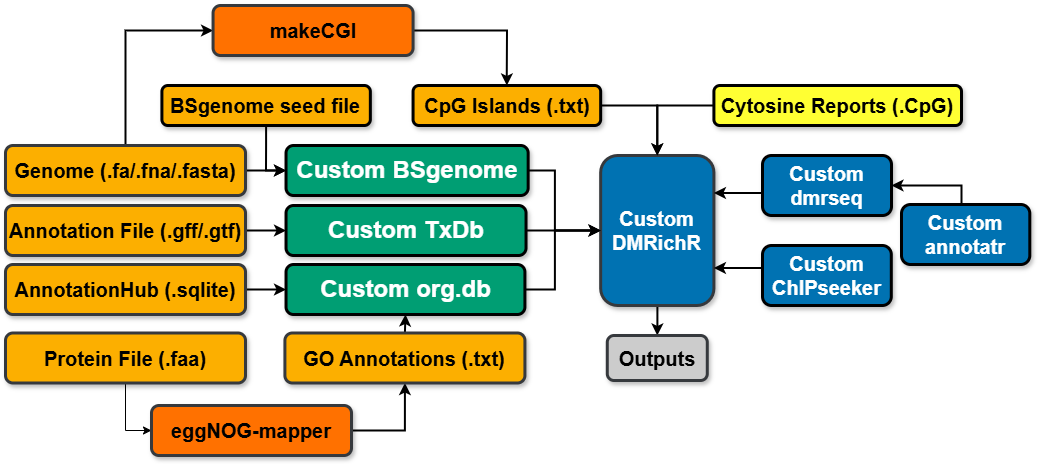

The diagram above was exported from draw.io. Its source (the exported page's mxGraphModel, read from the mxfile embedded in the PNG):
<mxGraphModel dx="2117" dy="569" grid="1" gridSize="10" guides="1" tooltips="1" connect="1" arrows="1" fold="1" page="1" pageScale="1" pageWidth="827" pageHeight="1169" math="0" shadow="0">
  <root>
    <mxCell id="0" />
    <mxCell id="1" parent="0" />
    <mxCell id="0S9WH-WLzTSrU9MLEm61-61" style="edgeStyle=orthogonalEdgeStyle;rounded=0;orthogonalLoop=1;jettySize=auto;html=1;entryX=0.5;entryY=0;entryDx=0;entryDy=0;strokeWidth=2;" parent="1" source="0S9WH-WLzTSrU9MLEm61-23" target="0S9WH-WLzTSrU9MLEm61-32" edge="1">
      <mxGeometry relative="1" as="geometry" />
    </mxCell>
    <mxCell id="0S9WH-WLzTSrU9MLEm61-23" value="&lt;h1 style=&quot;border-color: var(--border-color); font-size: 20px;&quot;&gt;&lt;font face=&quot;Helvetica&quot; style=&quot;border-color: var(--border-color);&quot;&gt;Custom&lt;br&gt;DMRichR&lt;/font&gt;&lt;/h1&gt;" style="text;align=center;html=1;verticalAlign=middle;whiteSpace=wrap;rounded=1;rotation=0;strokeWidth=3;strokeColor=#36393d;shadow=1;fillColor=#0072B2;fontColor=#FFFFFF;" parent="1" vertex="1">
      <mxGeometry x="379.16" y="1170" width="113.25" height="150" as="geometry" />
    </mxCell>
    <mxCell id="0S9WH-WLzTSrU9MLEm61-28" style="edgeStyle=orthogonalEdgeStyle;rounded=0;orthogonalLoop=1;jettySize=auto;html=1;entryX=0;entryY=0.5;entryDx=0;entryDy=0;strokeWidth=2;" parent="1" source="0S9WH-WLzTSrU9MLEm61-24" target="0S9WH-WLzTSrU9MLEm61-23" edge="1">
      <mxGeometry relative="1" as="geometry">
        <Array as="points">
          <mxPoint x="333.41" y="1185" />
          <mxPoint x="333.41" y="1245" />
        </Array>
      </mxGeometry>
    </mxCell>
    <mxCell id="0S9WH-WLzTSrU9MLEm61-24" value="&lt;h1&gt;Custom BSgenome&lt;br&gt;&lt;/h1&gt;" style="text;align=center;html=1;verticalAlign=middle;whiteSpace=wrap;rounded=1;rotation=0;strokeWidth=3;shadow=1;fillColor=#009E73;strokeColor=#000000;fontColor=#FFFFFF;" parent="1" vertex="1">
      <mxGeometry x="64.53" y="1160" width="242.13" height="50" as="geometry" />
    </mxCell>
    <mxCell id="0S9WH-WLzTSrU9MLEm61-27" style="edgeStyle=orthogonalEdgeStyle;rounded=0;orthogonalLoop=1;jettySize=auto;html=1;entryX=0;entryY=0.5;entryDx=0;entryDy=0;strokeWidth=2;" parent="1" source="0S9WH-WLzTSrU9MLEm61-26" target="0S9WH-WLzTSrU9MLEm61-23" edge="1">
      <mxGeometry relative="1" as="geometry" />
    </mxCell>
    <mxCell id="0S9WH-WLzTSrU9MLEm61-26" value="&lt;h1&gt;Custom TxDb&lt;/h1&gt;" style="text;align=center;html=1;verticalAlign=middle;whiteSpace=wrap;rounded=1;rotation=0;strokeWidth=3;shadow=1;fillColor=#009E73;strokeColor=#000000;fontColor=#FFFFFF;" parent="1" vertex="1">
      <mxGeometry x="64.53" y="1220" width="240" height="50" as="geometry" />
    </mxCell>
    <mxCell id="0S9WH-WLzTSrU9MLEm61-30" style="edgeStyle=orthogonalEdgeStyle;rounded=0;orthogonalLoop=1;jettySize=auto;html=1;exitX=1;exitY=0.5;exitDx=0;exitDy=0;entryX=0;entryY=0.5;entryDx=0;entryDy=0;strokeWidth=2;" parent="1" source="0S9WH-WLzTSrU9MLEm61-29" target="0S9WH-WLzTSrU9MLEm61-23" edge="1">
      <mxGeometry relative="1" as="geometry">
        <Array as="points">
          <mxPoint x="333.41" y="1304" />
          <mxPoint x="333.41" y="1245" />
        </Array>
      </mxGeometry>
    </mxCell>
    <mxCell id="0S9WH-WLzTSrU9MLEm61-29" value="&lt;h1&gt;Custom org.db&lt;br&gt;&lt;/h1&gt;" style="text;align=center;html=1;verticalAlign=middle;whiteSpace=wrap;rounded=1;rotation=0;strokeWidth=3;shadow=1;fillColor=#009E73;strokeColor=#000000;fontColor=#FFFFFF;" parent="1" vertex="1">
      <mxGeometry x="64.53" y="1279" width="238.88" height="50" as="geometry" />
    </mxCell>
    <mxCell id="0S9WH-WLzTSrU9MLEm61-32" value="&lt;h1 style=&quot;border-color: var(--border-color); font-size: 20px;&quot;&gt;Outputs&lt;/h1&gt;" style="text;align=center;html=1;verticalAlign=middle;whiteSpace=wrap;rounded=1;rotation=0;strokeWidth=3;strokeColor=#36393d;shadow=1;fillColor=#CCCCCC;" parent="1" vertex="1">
      <mxGeometry x="385.78" y="1350" width="100" height="45" as="geometry" />
    </mxCell>
    <mxCell id="0S9WH-WLzTSrU9MLEm61-37" style="edgeStyle=orthogonalEdgeStyle;rounded=0;orthogonalLoop=1;jettySize=auto;html=1;exitX=0;exitY=0.5;exitDx=0;exitDy=0;entryX=0.5;entryY=0;entryDx=0;entryDy=0;strokeWidth=2;" parent="1" source="0S9WH-WLzTSrU9MLEm61-34" target="0S9WH-WLzTSrU9MLEm61-23" edge="1">
      <mxGeometry relative="1" as="geometry" />
    </mxCell>
    <mxCell id="0S9WH-WLzTSrU9MLEm61-34" value="&lt;h1 style=&quot;font-size: 20px;&quot;&gt;&lt;font face=&quot;Helvetica&quot;&gt;Cytosine Reports (.CpG)&lt;br&gt;&lt;/font&gt;&lt;/h1&gt;" style="text;align=center;html=1;verticalAlign=middle;whiteSpace=wrap;rounded=1;rotation=0;strokeWidth=3;strokeColor=default;shadow=1;fillColor=#FFFF33;" parent="1" vertex="1">
      <mxGeometry x="492.41" y="1100" width="247.59" height="40" as="geometry" />
    </mxCell>
    <mxCell id="0S9WH-WLzTSrU9MLEm61-42" style="edgeStyle=orthogonalEdgeStyle;rounded=0;orthogonalLoop=1;jettySize=auto;html=1;entryX=0.5;entryY=0;entryDx=0;entryDy=0;exitX=1;exitY=0.5;exitDx=0;exitDy=0;strokeWidth=2;" parent="1" source="0S9WH-WLzTSrU9MLEm61-38" target="0S9WH-WLzTSrU9MLEm61-23" edge="1">
      <mxGeometry relative="1" as="geometry" />
    </mxCell>
    <mxCell id="0S9WH-WLzTSrU9MLEm61-38" value="&lt;h1 style=&quot;font-size: 20px;&quot;&gt;CpG Islands (.txt)&lt;/h1&gt;" style="text;align=center;html=1;verticalAlign=middle;whiteSpace=wrap;rounded=1;rotation=0;strokeWidth=3;shadow=1;fillColor=#FCAF00;strokeColor=#000000;perimeterSpacing=0;" parent="1" vertex="1">
      <mxGeometry x="191.57000000000005" y="1100" width="187.59" height="40" as="geometry" />
    </mxCell>
    <mxCell id="0S9WH-WLzTSrU9MLEm61-45" style="edgeStyle=orthogonalEdgeStyle;rounded=0;orthogonalLoop=1;jettySize=auto;html=1;entryX=0;entryY=0.5;entryDx=0;entryDy=0;strokeWidth=2;" parent="1" source="0S9WH-WLzTSrU9MLEm61-44" target="0S9WH-WLzTSrU9MLEm61-24" edge="1">
      <mxGeometry relative="1" as="geometry" />
    </mxCell>
    <mxCell id="0S9WH-WLzTSrU9MLEm61-51" style="edgeStyle=orthogonalEdgeStyle;rounded=0;orthogonalLoop=1;jettySize=auto;html=1;exitX=0.5;exitY=0;exitDx=0;exitDy=0;entryX=0;entryY=0.5;entryDx=0;entryDy=0;strokeWidth=2;" parent="1" source="0S9WH-WLzTSrU9MLEm61-44" target="0S9WH-WLzTSrU9MLEm61-50" edge="1">
      <mxGeometry relative="1" as="geometry" />
    </mxCell>
    <mxCell id="0S9WH-WLzTSrU9MLEm61-44" value="&lt;h1 style=&quot;&quot;&gt;&lt;font face=&quot;Helvetica&quot;&gt;&lt;span style=&quot;font-size: 20px;&quot;&gt;Genome (.fa/.fna/.fasta)&lt;/span&gt;&lt;/font&gt;&lt;br&gt;&lt;/h1&gt;" style="text;align=center;html=1;verticalAlign=middle;whiteSpace=wrap;rounded=1;rotation=0;strokeWidth=3;strokeColor=#36393d;shadow=1;fillColor=#FCAF00;" parent="1" vertex="1">
      <mxGeometry x="-216" y="1160" width="240" height="50" as="geometry" />
    </mxCell>
    <mxCell id="0S9WH-WLzTSrU9MLEm61-48" style="edgeStyle=orthogonalEdgeStyle;rounded=0;orthogonalLoop=1;jettySize=auto;html=1;entryX=0;entryY=0.5;entryDx=0;entryDy=0;strokeWidth=2;" parent="1" source="0S9WH-WLzTSrU9MLEm61-46" target="0S9WH-WLzTSrU9MLEm61-26" edge="1">
      <mxGeometry relative="1" as="geometry" />
    </mxCell>
    <mxCell id="0S9WH-WLzTSrU9MLEm61-46" value="&lt;h1 style=&quot;&quot;&gt;&lt;font face=&quot;Helvetica&quot;&gt;&lt;span style=&quot;font-size: 20px;&quot;&gt;Annotation File (.gff/.gtf)&lt;/span&gt;&lt;/font&gt;&lt;br&gt;&lt;/h1&gt;" style="text;align=center;html=1;verticalAlign=middle;whiteSpace=wrap;rounded=1;rotation=0;strokeWidth=3;strokeColor=#36393d;shadow=1;fillColor=#FCAF00;" parent="1" vertex="1">
      <mxGeometry x="-216" y="1220" width="240" height="50" as="geometry" />
    </mxCell>
    <mxCell id="0S9WH-WLzTSrU9MLEm61-49" style="edgeStyle=orthogonalEdgeStyle;rounded=0;orthogonalLoop=1;jettySize=auto;html=1;entryX=0;entryY=0.5;entryDx=0;entryDy=0;strokeWidth=2;" parent="1" source="0S9WH-WLzTSrU9MLEm61-47" target="0S9WH-WLzTSrU9MLEm61-29" edge="1">
      <mxGeometry relative="1" as="geometry" />
    </mxCell>
    <mxCell id="0S9WH-WLzTSrU9MLEm61-47" value="&lt;h1 style=&quot;&quot;&gt;&lt;font face=&quot;Helvetica&quot;&gt;&lt;span style=&quot;font-size: 20px;&quot;&gt;AnnotationHub (.sqlite)&lt;/span&gt;&lt;/font&gt;&lt;br&gt;&lt;/h1&gt;" style="text;align=center;html=1;verticalAlign=middle;whiteSpace=wrap;rounded=1;rotation=0;strokeWidth=3;strokeColor=#36393d;shadow=1;fillColor=#FCAF00;" parent="1" vertex="1">
      <mxGeometry x="-216" y="1279" width="240" height="50" as="geometry" />
    </mxCell>
    <mxCell id="0S9WH-WLzTSrU9MLEm61-57" style="edgeStyle=orthogonalEdgeStyle;rounded=0;orthogonalLoop=1;jettySize=auto;html=1;exitX=1;exitY=0.5;exitDx=0;exitDy=0;entryX=0.5;entryY=0;entryDx=0;entryDy=0;strokeWidth=2;" parent="1" source="0S9WH-WLzTSrU9MLEm61-50" target="0S9WH-WLzTSrU9MLEm61-38" edge="1">
      <mxGeometry relative="1" as="geometry" />
    </mxCell>
    <mxCell id="0S9WH-WLzTSrU9MLEm61-50" value="&lt;h1 style=&quot;font-size: 20px;&quot;&gt;&lt;font face=&quot;Helvetica&quot;&gt;makeCGI&lt;/font&gt;&lt;/h1&gt;" style="text;align=center;html=1;verticalAlign=middle;whiteSpace=wrap;rounded=1;rotation=0;strokeWidth=3;shadow=1;fontFamily=Helvetica;fontSize=12;fillColor=#FF7100;strokeColor=#36393d;" parent="1" vertex="1">
      <mxGeometry x="-8.43" y="1020" width="200" height="50" as="geometry" />
    </mxCell>
    <mxCell id="i7oF9FkSIKgl_xa16W12-1" style="edgeStyle=orthogonalEdgeStyle;rounded=0;orthogonalLoop=1;jettySize=auto;html=1;entryX=0;entryY=0.5;entryDx=0;entryDy=0;strokeWidth=2;" parent="1" source="0S9WH-WLzTSrU9MLEm61-53" target="0S9WH-WLzTSrU9MLEm61-24" edge="1">
      <mxGeometry relative="1" as="geometry" />
    </mxCell>
    <mxCell id="0S9WH-WLzTSrU9MLEm61-53" value="&lt;h1 style=&quot;&quot;&gt;&lt;span style=&quot;font-size: 20px;&quot;&gt;BSgenome seed file&lt;/span&gt;&lt;/h1&gt;" style="text;align=center;html=1;verticalAlign=middle;whiteSpace=wrap;rounded=1;rotation=0;strokeWidth=3;strokeColor=default;shadow=1;fillColor=#FCAF00;" parent="1" vertex="1">
      <mxGeometry x="-59.59" y="1100" width="208.43" height="40" as="geometry" />
    </mxCell>
    <mxCell id="0S9WH-WLzTSrU9MLEm61-63" style="edgeStyle=orthogonalEdgeStyle;rounded=0;orthogonalLoop=1;jettySize=auto;html=1;entryX=1;entryY=0.25;entryDx=0;entryDy=0;strokeWidth=2;" parent="1" source="0S9WH-WLzTSrU9MLEm61-58" target="0S9WH-WLzTSrU9MLEm61-23" edge="1">
      <mxGeometry relative="1" as="geometry">
        <Array as="points">
          <mxPoint x="517" y="1207" />
        </Array>
      </mxGeometry>
    </mxCell>
    <mxCell id="0S9WH-WLzTSrU9MLEm61-58" value="&lt;h1 style=&quot;border-color: var(--border-color); font-size: 20px;&quot;&gt;&lt;font face=&quot;Helvetica&quot; style=&quot;border-color: var(--border-color);&quot;&gt;Custom&lt;br&gt;dmrseq&lt;/font&gt;&lt;/h1&gt;" style="text;align=center;html=1;verticalAlign=middle;whiteSpace=wrap;rounded=1;rotation=0;strokeWidth=3;strokeColor=#000000;shadow=1;fillColor=#0072B2;gradientColor=none;fontColor=#FFFFFF;" parent="1" vertex="1">
      <mxGeometry x="541.0000000000001" y="1170" width="129" height="60" as="geometry" />
    </mxCell>
    <mxCell id="0S9WH-WLzTSrU9MLEm61-66" style="edgeStyle=orthogonalEdgeStyle;rounded=0;orthogonalLoop=1;jettySize=auto;html=1;entryX=1;entryY=0.5;entryDx=0;entryDy=0;strokeWidth=2;" parent="1" source="0S9WH-WLzTSrU9MLEm61-59" target="0S9WH-WLzTSrU9MLEm61-58" edge="1">
      <mxGeometry relative="1" as="geometry">
        <Array as="points">
          <mxPoint x="740" y="1200" />
        </Array>
      </mxGeometry>
    </mxCell>
    <mxCell id="0S9WH-WLzTSrU9MLEm61-59" value="&lt;h1 style=&quot;border-color: var(--border-color); font-size: 20px;&quot;&gt;&lt;font face=&quot;Helvetica&quot; style=&quot;border-color: var(--border-color);&quot;&gt;Custom&lt;br&gt;annotatr&lt;/font&gt;&lt;/h1&gt;" style="text;align=center;html=1;verticalAlign=middle;whiteSpace=wrap;rounded=1;rotation=0;strokeWidth=3;strokeColor=#000000;shadow=1;fillColor=#0072B2;gradientColor=none;fontColor=#FFFFFF;" parent="1" vertex="1">
      <mxGeometry x="680" y="1219" width="128.3" height="60" as="geometry" />
    </mxCell>
    <mxCell id="0S9WH-WLzTSrU9MLEm61-64" style="edgeStyle=orthogonalEdgeStyle;rounded=0;orthogonalLoop=1;jettySize=auto;html=1;entryX=1;entryY=0.75;entryDx=0;entryDy=0;strokeWidth=2;" parent="1" source="0S9WH-WLzTSrU9MLEm61-60" target="0S9WH-WLzTSrU9MLEm61-23" edge="1">
      <mxGeometry relative="1" as="geometry">
        <Array as="points">
          <mxPoint x="517" y="1283" />
        </Array>
      </mxGeometry>
    </mxCell>
    <mxCell id="0S9WH-WLzTSrU9MLEm61-60" value="&lt;h1 style=&quot;border-color: var(--border-color); font-size: 20px;&quot;&gt;&lt;font face=&quot;Helvetica&quot; style=&quot;border-color: var(--border-color);&quot;&gt;Custom&lt;br&gt;ChIPseeker&lt;/font&gt;&lt;/h1&gt;" style="text;align=center;html=1;verticalAlign=middle;whiteSpace=wrap;rounded=1;rotation=0;strokeWidth=3;strokeColor=#000000;shadow=1;fillColor=#0072B2;gradientColor=none;fontColor=#FFFFFF;" parent="1" vertex="1">
      <mxGeometry x="541.0000000000001" y="1260" width="128.8" height="60" as="geometry" />
    </mxCell>
    <mxCell id="Mqfql8xvaLV3k121Eevx-4" style="edgeStyle=orthogonalEdgeStyle;rounded=0;orthogonalLoop=1;jettySize=auto;html=1;entryX=0;entryY=0.5;entryDx=0;entryDy=0;" parent="1" source="Mqfql8xvaLV3k121Eevx-1" target="Mqfql8xvaLV3k121Eevx-2" edge="1">
      <mxGeometry relative="1" as="geometry" />
    </mxCell>
    <mxCell id="Mqfql8xvaLV3k121Eevx-1" value="&lt;h1 style=&quot;&quot;&gt;&lt;font face=&quot;Helvetica&quot;&gt;&lt;span style=&quot;font-size: 20px;&quot;&gt;Protein File (.faa)&lt;/span&gt;&lt;/font&gt;&lt;br&gt;&lt;/h1&gt;" style="text;align=center;html=1;verticalAlign=middle;whiteSpace=wrap;rounded=1;rotation=0;strokeWidth=3;strokeColor=#36393d;shadow=1;fillColor=#FCAF00;" parent="1" vertex="1">
      <mxGeometry x="-216" y="1347.5" width="240" height="50" as="geometry" />
    </mxCell>
    <mxCell id="Mqfql8xvaLV3k121Eevx-10" style="edgeStyle=orthogonalEdgeStyle;rounded=0;orthogonalLoop=1;jettySize=auto;html=1;entryX=0.5;entryY=1;entryDx=0;entryDy=0;strokeWidth=2;" parent="1" source="Mqfql8xvaLV3k121Eevx-2" target="Mqfql8xvaLV3k121Eevx-8" edge="1">
      <mxGeometry relative="1" as="geometry">
        <Array as="points">
          <mxPoint x="183" y="1445" />
        </Array>
      </mxGeometry>
    </mxCell>
    <mxCell id="Mqfql8xvaLV3k121Eevx-2" value="&lt;h1 style=&quot;&quot;&gt;&lt;span style=&quot;font-size: 20px;&quot;&gt;eggNOG-mapper&lt;/span&gt;&lt;br&gt;&lt;/h1&gt;" style="text;align=center;html=1;verticalAlign=middle;whiteSpace=wrap;rounded=1;rotation=0;strokeWidth=3;shadow=1;fontFamily=Helvetica;fontSize=12;fillColor=#FF7100;strokeColor=#36393d;" parent="1" vertex="1">
      <mxGeometry x="-70" y="1420" width="200" height="50" as="geometry" />
    </mxCell>
    <mxCell id="Mqfql8xvaLV3k121Eevx-11" style="edgeStyle=orthogonalEdgeStyle;rounded=0;orthogonalLoop=1;jettySize=auto;html=1;exitX=0.5;exitY=0;exitDx=0;exitDy=0;entryX=0.5;entryY=1;entryDx=0;entryDy=0;strokeWidth=2;" parent="1" source="Mqfql8xvaLV3k121Eevx-8" target="0S9WH-WLzTSrU9MLEm61-29" edge="1">
      <mxGeometry relative="1" as="geometry" />
    </mxCell>
    <mxCell id="Mqfql8xvaLV3k121Eevx-8" value="&lt;h1 style=&quot;&quot;&gt;&lt;font face=&quot;Helvetica&quot;&gt;&lt;span style=&quot;font-size: 20px;&quot;&gt;GO Annotations (.txt)&lt;/span&gt;&lt;/font&gt;&lt;br&gt;&lt;/h1&gt;" style="text;align=center;html=1;verticalAlign=middle;whiteSpace=wrap;rounded=1;rotation=0;strokeWidth=3;strokeColor=#36393d;shadow=1;fillColor=#FCAF00;" parent="1" vertex="1">
      <mxGeometry x="63.41" y="1347.5" width="240" height="50" as="geometry" />
    </mxCell>
  </root>
</mxGraphModel>